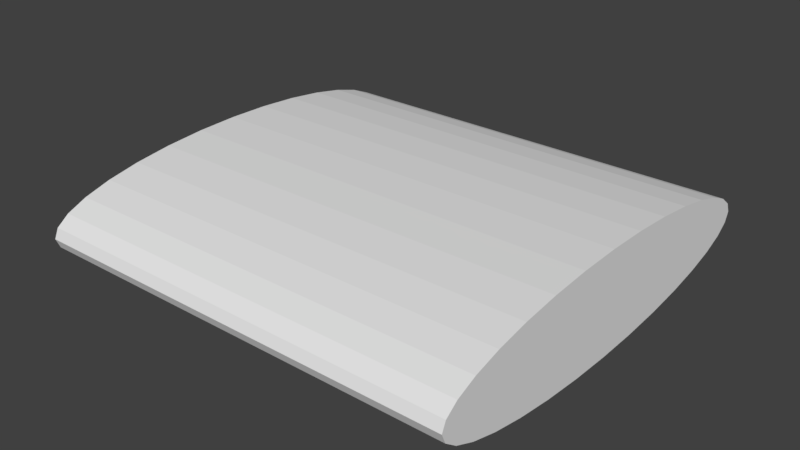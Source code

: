 # Source: treppenblock.blend  (saved by Blender 2.78.0; exported with 4.5.12 LTS)
import bpy
from mathutils import Matrix  # noqa: F401  (used for matrix-valued properties, if any)

bpy.ops.wm.read_factory_settings(use_empty=True)
scene = bpy.context.scene
scene.name = 'Scene'

# ---- collections
col_collection_1 = bpy.data.collections.new('Collection 1'); scene.collection.children.link(col_collection_1)

# ---- world
world_world = bpy.data.worlds.new('World'); scene.world = world_world
world_world.color = (0.05088, 0.05088, 0.05088)
world_world.use_sun_shadow = False
world_world.sun_shadow_jitter_overblur = 0.0
world_world.cycles.sampling_method = 'MANUAL'

# ---- meshes
me_cylinder = bpy.data.meshes.new('Cylinder')
me_cylinder.from_pydata([(0.0, 1.0, -1.0), (0.0, 1.0, 1.0), (0.1951, 0.9808, -1.0), (0.1951, 0.9808, 1.0), (0.3827, 0.9239, -1.0), (0.3827, 0.9239, 1.0), (0.5556, 0.8315, -1.0), (0.5556, 0.8315, 1.0), (0.7071, 0.7071, -1.0), (0.7071, 0.7071, 1.0), (0.8315, 0.5556, -1.0), (0.8315, 0.5556, 1.0), (0.9239, 0.3827, -1.0), (0.9239, 0.3827, 1.0), (0.9808, 0.1951, -1.0), (0.9808, 0.1951, 1.0), (1.0, 7.55e-08, -1.0), (1.0, 7.55e-08, 1.0), (0.9808, -0.1951, -1.0), (0.9808, -0.1951, 1.0), (0.9239, -0.3827, -1.0), (0.9239, -0.3827, 1.0), (0.8315, -0.5556, -1.0), (0.8315, -0.5556, 1.0), (0.7071, -0.7071, -1.0), (0.7071, -0.7071, 1.0), (0.5556, -0.8315, -1.0), (0.5556, -0.8315, 1.0), (0.3827, -0.9239, -1.0), (0.3827, -0.9239, 1.0), (0.1951, -0.9808, -1.0), (0.1951, -0.9808, 1.0), (-3.258e-07, -1.0, -1.0), (-3.258e-07, -1.0, 1.0), (-0.1951, -0.9808, -1.0), (-0.1951, -0.9808, 1.0), (-0.3827, -0.9239, -1.0), (-0.3827, -0.9239, 1.0), (-0.5556, -0.8315, -1.0), (-0.5556, -0.8315, 1.0), (-0.7071, -0.7071, -1.0), (-0.7071, -0.7071, 1.0), (-0.8315, -0.5556, -1.0), (-0.8315, -0.5556, 1.0), (-0.9239, -0.3827, -1.0), (-0.9239, -0.3827, 1.0), (-0.9808, -0.1951, -1.0), (-0.9808, -0.1951, 1.0), (-1.0, 9.656e-07, -1.0), (-1.0, 9.656e-07, 1.0), (-0.9808, 0.1951, -1.0), (-0.9808, 0.1951, 1.0), (-0.9239, 0.3827, -1.0), (-0.9239, 0.3827, 1.0), (-0.8315, 0.5556, -1.0), (-0.8315, 0.5556, 1.0), (-0.7071, 0.7071, -1.0), (-0.7071, 0.7071, 1.0), (-0.5556, 0.8315, -1.0), (-0.5556, 0.8315, 1.0), (-0.3827, 0.9239, -1.0), (-0.3827, 0.9239, 1.0), (-0.1951, 0.9808, -1.0), (-0.1951, 0.9808, 1.0)], [], [(0, 1, 3, 2), (2, 3, 5, 4), (4, 5, 7, 6), (6, 7, 9, 8), (8, 9, 11, 10), (10, 11, 13, 12), (12, 13, 15, 14), (14, 15, 17, 16), (16, 17, 19, 18), (18, 19, 21, 20), (20, 21, 23, 22), (22, 23, 25, 24), (24, 25, 27, 26), (26, 27, 29, 28), (28, 29, 31, 30), (30, 31, 33, 32), (32, 33, 35, 34), (34, 35, 37, 36), (36, 37, 39, 38), (38, 39, 41, 40), (40, 41, 43, 42), (42, 43, 45, 44), (44, 45, 47, 46), (46, 47, 49, 48), (48, 49, 51, 50), (50, 51, 53, 52), (52, 53, 55, 54), (54, 55, 57, 56), (56, 57, 59, 58), (58, 59, 61, 60), (3, 1, 63, 61, 59, 57, 55, 53, 51, 49, 47, 45, 43, 41, 39, 37, 35, 33, 31, 29, 27, 25, 23, 21, 19, 17, 15, 13, 11, 9, 7, 5), (60, 61, 63, 62), (62, 63, 1, 0), (0, 2, 4, 6, 8, 10, 12, 14, 16, 18, 20, 22, 24, 26, 28, 30, 32, 34, 36, 38, 40, 42, 44, 46, 48, 50, 52, 54, 56, 58, 60, 62)])
me_cylinder.use_remesh_preserve_volume = False
me_cylinder.use_remesh_preserve_attributes = False
me_cylinder.use_mirror_vertex_groups = False
me_cylinder.update()

# ---- objects
ob_cylinder = bpy.data.objects.new('Cylinder', me_cylinder)

# ---- transforms, parenting, visibility, modifiers, constraints
ob_cylinder.location = (0.0, 0.0, 0.3108)
ob_cylinder.rotation_euler = (0.0, 1.571, 0.0)
ob_cylinder.scale = (0.2312, 1.0, 1.0)
ob_cylinder.lineart.crease_threshold = 0.0

# ---- collection membership
col_collection_1.objects.link(ob_cylinder)

# ---- scene / render settings (as saved in the file)
scene.frame_start = 1; scene.frame_end = 250; scene.frame_set(1)
scene.render.engine = 'BLENDER_EEVEE_NEXT'
scene.render.resolution_percentage = 50
scene.render.dither_intensity = 0.0
scene.cycles.use_denoising = False
scene.cycles.samples = 128
scene.cycles.sampling_pattern = 'TABULATED_SOBOL'
scene.cycles.light_sampling_threshold = 0.0
scene.cycles.use_adaptive_sampling = False
scene.cycles.use_light_tree = False
scene.cycles.blur_glossy = 0.0
scene.cycles.sample_clamp_indirect = 0.0
scene.view_settings.view_transform = 'Standard'
bpy.context.view_layer.update()

# ---- added for rendering (the .blend has no active camera and no usable light): camera, sun
cam_auto = bpy.data.cameras.new('AutoCamera')
cam_auto.lens = 50.0
cam_auto.sensor_width = 36.0
cam_auto.clip_end = 1000.0
ob_auto_camera = bpy.data.objects.new('AutoCamera', cam_auto)
scene.collection.objects.link(ob_auto_camera)
ob_auto_camera.location = (2.65166, -3.18199, 2.43216)
ob_auto_camera.rotation_euler = (1.09748, -7.21219e-08, 0.694738)
scene.camera = ob_auto_camera
light_auto_sun = bpy.data.lights.new('AutoSun', 'SUN')
light_auto_sun.energy = 3.0
light_auto_sun.angle = 0.0523599
ob_auto_sun = bpy.data.objects.new('AutoSun', light_auto_sun)
scene.collection.objects.link(ob_auto_sun)
ob_auto_sun.rotation_euler = (0.872665, 0.174533, 0.523599)
bpy.context.view_layer.update()
